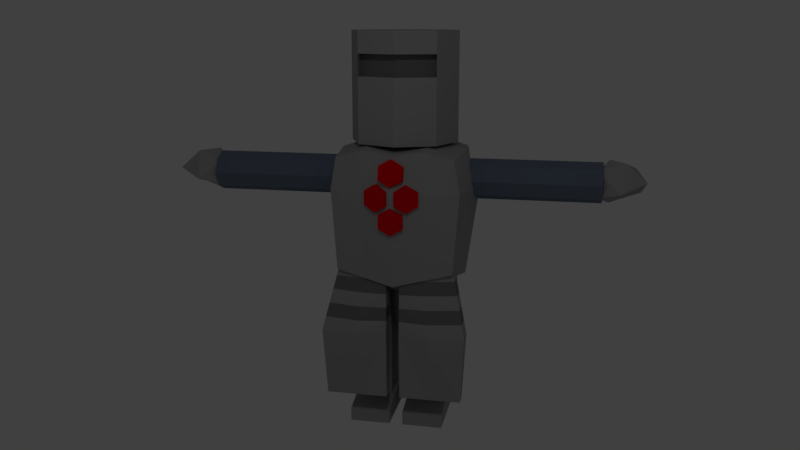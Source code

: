 # Source: knight.blend  (saved by Blender 2.79.0; exported with 4.5.12 LTS)
import bpy
from mathutils import Matrix  # noqa: F401  (used for matrix-valued properties, if any)

bpy.ops.wm.read_factory_settings(use_empty=True)
scene = bpy.context.scene
scene.name = 'Scene'

# ---- collections
col_collection_1 = bpy.data.collections.new('Collection 1'); scene.collection.children.link(col_collection_1)

# ---- materials (node trees are filled in below, after node groups)
mat_metal = bpy.data.materials.new('Metal')
mat_metal.alpha_threshold = 0.0
mat_metal.use_transparent_shadow = False
mat_metal.diffuse_color = (0.3758, 0.3758, 0.3758, 1.0)
mat_metal.roughness = 0.5
mat_metal.line_color = (0.0, 0.0, 0.0, 1.0)
mat_sleeve = bpy.data.materials.new('Sleeve')
mat_sleeve.alpha_threshold = 0.0
mat_sleeve.use_transparent_shadow = False
mat_sleeve.diffuse_color = (0.1503, 0.1874, 0.2529, 1.0)
mat_sleeve.roughness = 0.5
mat_jewel = bpy.data.materials.new('Jewel')
mat_jewel.alpha_threshold = 0.0
mat_jewel.use_transparent_shadow = False
mat_jewel.diffuse_color = (0.8, 0.0, 0.003857, 1.0)
mat_jewel.roughness = 0.5
mat_metalstripe = bpy.data.materials.new('MetalStripe')
mat_metalstripe.alpha_threshold = 0.0
mat_metalstripe.use_transparent_shadow = False
mat_metalstripe.diffuse_color = (0.1873, 0.1873, 0.1873, 1.0)
mat_metalstripe.roughness = 0.5

# ---- material node trees

# ---- world
world_world = bpy.data.worlds.new('World'); scene.world = world_world
world_world.color = (0.05088, 0.05088, 0.05088)
world_world.use_sun_shadow = False
world_world.sun_shadow_jitter_overblur = 0.0
world_world.cycles.sampling_method = 'MANUAL'

# ---- cameras
cam_camera = bpy.data.cameras.new('Camera')
cam_camera.clip_end = 100.0
cam_camera.lens = 35.0
cam_camera.sensor_width = 32.0
cam_camera.sensor_height = 18.0
cam_camera.ortho_scale = 7.314
cam_camera.dof.focus_distance = 0.0
cam_camera.dof.aperture_fstop = 128.0

# ---- lights
light_lamp = bpy.data.lights.new('Lamp', 'POINT')
light_lamp.transmission_factor = 0.0
light_lamp.cutoff_distance = 30.0
light_lamp.energy = 100.0
light_lamp.shadow_buffer_clip_start = 1.001
light_lamp.shadow_soft_size = 0.1
light_lamp.shadow_maximum_resolution = 0.006
light_lamp.use_absolute_resolution = True

# ---- meshes
me_cube = bpy.data.meshes.new('Cube')
me_cube.from_pydata([(0.5657, 0.5657, 2.0), (-9.313e-09, 0.8, 2.0), (-9.313e-09, 0.8, 1.04), (-9.313e-09, 0.8, 2.64), (0.5657, 0.5657, 1.04), (0.5657, 0.5657, 2.64), (0.8, -3.571e-08, 1.04), (0.8, -3.571e-08, 2.64), (0.5657, -0.5657, 1.04), (0.5657, -0.5657, 2.64), (-7.925e-08, -0.8, 1.04), (-7.925e-08, -0.8, 2.64), (0.8, -3.571e-08, 2.0), (0.5657, -0.5657, 2.0), (-7.925e-08, -0.8, 2.0), (-9.313e-09, 0.8, 2.32), (-7.925e-08, -0.8, 2.32), (0.5657, -0.5657, 2.32), (0.8, -3.571e-08, 2.32), (0.5657, 0.5657, 2.32), (0.8507, -0.78, -0.78), (0.8507, -0.78, 0.8789), (0.8507, 0.78, -0.78), (0.8507, 0.78, 0.8789), (7.519e-09, 0.9553, -0.9553), (7.519e-09, 0.9553, 0.9315), (0.9383, 0.7642, 0.4), (0.9383, -4.726e-09, -0.9553), (0.9383, -4.726e-09, 0.9315), (0.9383, -0.7642, 0.4), (7.519e-09, -0.9553, -0.9553), (7.519e-09, -0.9553, 0.9315), (7.519e-09, -4.726e-09, 1.05), (7.519e-09, -4.726e-09, -1.351), (7.519e-09, -1.081, 0.4), (1.136, -3.899e-09, 0.4), (7.519e-09, 1.081, 0.4), (1.9, 0.3, 0.5), (2.4, 0.3, 0.5), (2.9, 0.3, 0.5), (0.9, 0.3, 0.5), (2.9, 0.2121, 0.7121), (0.9, 0.2121, 0.7121), (2.9, -1.878e-07, 0.8), (0.9, 8.094e-08, 0.8), (2.9, -0.2121, 0.7121), (0.9, -0.2121, 0.7121), (2.9, -0.3, 0.5), (0.9, -0.3, 0.5), (2.9, -0.2121, 0.2879), (0.9, -0.2121, 0.2879), (2.9, -9.047e-08, 0.2), (0.9, 1.782e-07, 0.2), (2.9, 0.2121, 0.2879), (0.9, 0.2121, 0.2879), (1.4, 0.3, 0.5), (1.4, 0.2121, 0.7121), (1.9, 0.2121, 0.7121), (2.4, 0.2121, 0.7121), (1.4, 1.376e-08, 0.8), (1.9, -5.342e-08, 0.8), (2.4, -1.206e-07, 0.8), (1.4, -0.2121, 0.7121), (1.9, -0.2121, 0.7121), (2.4, -0.2121, 0.7121), (1.4, -0.3, 0.5), (1.9, -0.3, 0.5), (2.4, -0.3, 0.5), (1.4, -0.2121, 0.2879), (1.9, -0.2121, 0.2879), (2.4, -0.2121, 0.2879), (1.4, 1.111e-07, 0.2), (1.9, 4.389e-08, 0.2), (2.4, -2.329e-08, 0.2), (1.4, 0.2121, 0.2879), (1.9, 0.2121, 0.2879), (2.4, 0.2121, 0.2879), (3.147, 0.3735, 0.3989), (3.45, 0.167, 0.3468), (2.995, 0.167, 0.181), (2.764, 0.167, 0.4988), (2.995, 0.167, 0.8165), (3.369, 0.167, 0.6951), (3.118, -0.167, 0.4196), (2.828, -0.167, 0.3024), (2.828, -0.167, 0.6951), (3.202, -0.167, 0.8165), (3.514, -0.167, 0.5431), (3.147, -0.3735, 0.3989), (0.4253, 0.8677, 0.9932), (0.4253, -0.8677, -0.8677), (0.4253, 0.8677, -0.8677), (0.4253, -0.8677, 0.9932), (0.4692, -4.726e-09, 1.079), (0.4692, -4.726e-09, -1.153), (0.4692, -0.9225, 0.4), (0.4692, 0.9225, 0.4), (0.5645, -0.4113, 2.0), (-0.001233, -0.6456, 2.0), (0.5645, -0.4113, 2.32), (-0.001233, -0.6456, 2.32), (0.1493, -0.2674, -3.0), (0.1639, -0.42, -1.003), (0.1493, 0.2674, -3.0), (0.1639, 0.42, -1.003), (0.6613, -0.2674, -3.0), (0.7736, -0.42, -0.8087), (0.6613, 0.2674, -3.0), (0.7736, 0.42, -0.8087), (0.1273, -0.3378, -2.0), (0.1273, 0.3178, -2.0), (0.7357, 0.3178, -2.0), (0.7357, -0.3378, -2.0), (0.4053, 0.3209, -3.0), (0.4688, 0.504, -0.906), (0.4053, -0.3209, -3.0), (0.4688, -0.504, -0.906), (0.4315, -0.4034, -2.0), (0.4315, 0.3834, -2.0), (0.1, -0.1, -3.222), (0.7, -0.1, -3.222), (0.1, -0.1, -2.872), (0.7, -0.1, -2.872), (0.7, 0.47, -2.922), (0.7, 0.47, -3.222), (0.7, -0.67, -3.022), (0.7, -0.67, -3.222), (0.1, 0.47, -2.922), (0.1, 0.47, -3.222), (0.1, -0.67, -3.022), (0.1, -0.67, -3.222), (0.739, -0.1, -3.047), (0.06097, -0.1, -3.047), (0.7, -0.67, -3.122), (0.7, 0.47, -3.072), (0.1, 0.47, -3.072), (0.1, -0.67, -3.122), (0.09643, -0.872, -2.692), (0.09643, -0.872, -0.6922), (0.09643, -0.672, -2.692), (0.09643, -0.672, -0.6922), (1.001, -0.872, -2.692), (0.8323, -0.672, -0.6922), (1.001, -0.672, -2.692), (0.8323, -0.472, -0.6922), (0.09643, -0.9231, -1.692), (0.09643, -0.672, -1.692), (1.057, -0.672, -1.692), (1.057, -0.9231, -1.692), (0.524, -0.672, -2.692), (0.4397, -0.572, -0.6922), (0.524, -0.872, -2.692), (0.4397, -0.772, -0.6922), (0.5521, -1.025, -1.692), (0.5521, -0.672, -1.692), (0.2283, -1.047, 0.1458), (0.1941, -0.953, 0.1458), (0.3911, -0.9877, 0.2458), (0.3569, -0.8938, 0.2458), (0.3911, -0.9877, 0.4458), (0.3569, -0.8938, 0.4458), (0.2283, -1.047, 0.5458), (0.1941, -0.953, 0.5458), (0.06559, -1.106, 0.4458), (0.03138, -1.012, 0.4458), (0.06559, -1.106, 0.2458), (0.03138, -1.012, 0.2458), (0.0, -1.1, 0.5198), (0.0, -1.003, 0.4939), (0.1732, -1.074, 0.6163), (0.1732, -0.9776, 0.5905), (0.1732, -1.022, 0.8095), (0.1732, -0.9258, 0.7837), (-2.98e-08, -0.9965, 0.9061), (-2.98e-08, -0.8999, 0.8802), (0.0, -1.07, -0.18), (0.0, -0.97, -0.18), (0.1732, -1.07, -0.08), (0.1732, -0.97, -0.08), (0.1732, -1.07, 0.12), (0.1732, -0.97, 0.12), (-2.98e-08, -1.07, 0.22), (-2.98e-08, -0.97, 0.22), (0.09643, -0.9129, -1.492), (0.09643, -0.9026, -1.292), (0.09643, -0.8924, -1.092), (0.09643, -0.8822, -0.8922), (0.09643, -0.672, -0.8922), (0.09643, -0.672, -1.092), (0.09643, -0.672, -1.292), (0.09643, -0.672, -1.492), (0.8773, -0.512, -0.8922), (0.9223, -0.552, -1.092), (0.9673, -0.592, -1.292), (1.012, -0.632, -1.492), (0.8773, -0.7222, -0.8922), (0.9223, -0.7724, -1.092), (0.9673, -0.8226, -1.292), (1.012, -0.8729, -1.492), (0.4622, -0.8226, -0.8922), (0.4846, -0.8733, -1.092), (0.5071, -0.924, -1.292), (0.5296, -0.9747, -1.492), (0.4622, -0.592, -0.8922), (0.4846, -0.612, -1.092), (0.5071, -0.632, -1.292), (0.5296, -0.652, -1.492), (0.5645, -0.3313, 2.0), (-0.001233, -0.5656, 2.0), (0.5645, -0.3313, 2.32), (-0.001233, -0.5656, 2.32)], [], [(12, 18, 17, 13), (4, 0, 12, 6), (15, 3, 5, 19), (0, 19, 18, 12), (6, 12, 13, 8), (19, 5, 7, 18), (8, 13, 14, 10), (18, 7, 9, 17), (17, 9, 11, 16), (2, 1, 0, 4), (1, 15, 19, 0), (96, 89, 23, 26), (35, 28, 21, 29), (94, 27, 20, 90), (93, 32, 31, 92), (89, 25, 32, 93), (91, 22, 27, 94), (90, 95, 34, 30), (95, 92, 31, 34), (27, 35, 29, 20), (22, 26, 35, 27), (26, 23, 28, 35), (91, 96, 26, 22), (64, 63, 66, 67), (49, 70, 73, 51), (55, 40, 42, 56), (63, 62, 65, 66), (72, 71, 74, 75), (56, 42, 44, 59), (66, 65, 68, 69), (73, 72, 75, 76), (59, 44, 46, 62), (67, 66, 69, 70), (51, 73, 76, 53), (62, 46, 48, 65), (47, 67, 70, 49), (75, 74, 55, 37), (65, 48, 50, 68), (69, 68, 71, 72), (76, 75, 37, 38), (68, 50, 52, 71), (42, 40, 54, 52, 50, 48, 46, 44), (53, 76, 38, 39), (71, 52, 54, 74), (45, 64, 67, 47), (70, 69, 72, 73), (74, 54, 40, 55), (39, 41, 43, 45, 47, 49, 51, 53), (43, 61, 64, 45), (61, 60, 63, 64), (60, 59, 62, 63), (41, 58, 61, 43), (58, 57, 60, 61), (57, 56, 59, 60), (39, 38, 58, 41), (38, 37, 57, 58), (37, 55, 56, 57), (77, 78, 79), (78, 77, 82), (77, 79, 80), (77, 80, 81), (77, 81, 82), (78, 82, 87), (79, 78, 83), (80, 79, 84), (81, 80, 85), (82, 81, 86), (78, 87, 83), (79, 83, 84), (80, 84, 85), (81, 85, 86), (82, 86, 87), (83, 87, 88), (84, 83, 88), (85, 84, 88), (86, 85, 88), (87, 86, 88), (24, 36, 96, 91), (29, 21, 92, 95), (20, 29, 95, 90), (24, 91, 94, 33), (23, 89, 93, 28), (28, 93, 92, 21), (33, 94, 90, 30), (36, 25, 89, 96), (5, 3, 11, 9, 7), (100, 98, 208, 210), (14, 13, 97, 98), (13, 17, 99, 97), (17, 16, 100, 99), (109, 102, 104, 110), (118, 114, 108, 111), (111, 108, 106, 112), (117, 116, 102, 109), (113, 107, 105, 115), (114, 104, 102, 116), (115, 117, 109, 101), (107, 111, 112, 105), (113, 118, 111, 107), (101, 109, 110, 103), (103, 110, 118, 113), (105, 112, 117, 115), (108, 114, 116, 106), (103, 113, 115, 101), (112, 106, 116, 117), (110, 104, 114, 118), (124, 134, 131, 120), (126, 133, 136, 130), (130, 136, 132, 119), (128, 135, 134, 124), (123, 127, 121, 122), (134, 123, 122, 131), (120, 131, 133, 126), (119, 132, 135, 128), (128, 124, 120, 119), (136, 129, 121, 132), (122, 121, 129, 125), (119, 120, 126, 130), (133, 125, 129, 136), (131, 122, 125, 133), (135, 127, 123, 134), (132, 121, 127, 135), (186, 138, 140, 187), (203, 150, 144, 191), (191, 144, 142, 195), (199, 152, 138, 186), (149, 143, 141, 151), (150, 140, 138, 152), (151, 153, 145, 137), (143, 147, 148, 141), (149, 154, 147, 143), (137, 145, 146, 139), (139, 146, 154, 149), (141, 148, 153, 151), (144, 150, 152, 142), (139, 149, 151, 137), (195, 142, 152, 199), (187, 140, 150, 203), (155, 156, 158, 157), (157, 158, 160, 159), (159, 160, 162, 161), (161, 162, 164, 163), (158, 156, 166, 164, 162, 160), (163, 164, 166, 165), (165, 166, 156, 155), (155, 157, 159, 161, 163, 165), (167, 168, 170, 169), (169, 170, 172, 171), (171, 172, 174, 173), (167, 169, 171, 173), (175, 176, 178, 177), (177, 178, 180, 179), (179, 180, 182, 181), (175, 177, 179, 181), (146, 190, 206, 154), (190, 189, 205, 206), (189, 188, 204, 205), (188, 187, 203, 204), (148, 198, 202, 153), (198, 197, 201, 202), (197, 196, 200, 201), (196, 195, 199, 200), (153, 202, 183, 145), (202, 201, 184, 183), (201, 200, 185, 184), (200, 199, 186, 185), (147, 194, 198, 148), (194, 193, 197, 198), (193, 192, 196, 197), (192, 191, 195, 196), (154, 206, 194, 147), (206, 205, 193, 194), (205, 204, 192, 193), (204, 203, 191, 192), (145, 183, 190, 146), (183, 184, 189, 190), (184, 185, 188, 189), (185, 186, 187, 188), (208, 207, 209, 210), (97, 99, 209, 207), (99, 100, 210, 209), (98, 97, 207, 208), (99, 97, 98, 100)])
me_cube.polygons.foreach_set('material_index', [0, 0, 0, 0, 0, 0, 0, 0, 0, 0, 0, 0, 0, 0, 0, 0, 0, 0, 0, 0, 0, 0, 0, 1, 1, 1, 1, 1, 1, 1, 1, 1, 1, 1, 1, 1, 1, 1, 1, 1, 1, 1, 1, 1, 1, 1, 1, 1, 1, 1, 1, 1, 1, 1, 1, 1, 1, 0, 0, 0, 0, 0, 0, 0, 0, 0, 0, 0, 0, 0, 0, 0, 0, 0, 0, 0, 0, 0, 0, 0, 0, 0, 0, 0, 0, 0, 3, 0, 0, 0, 0, 0, 0, 0, 0, 0, 0, 0, 0, 0, 0, 0, 0, 0, 0, 0, 0, 0, 0, 0, 0, 0, 0, 0, 0, 0, 0, 0, 0, 0, 0, 0, 0, 0, 0, 0, 0, 0, 0, 0, 0, 0, 0, 0, 0, 0, 0, 0, 2, 2, 2, 2, 2, 2, 2, 2, 2, 2, 2, 2, 2, 2, 2, 2, 0, 3, 0, 3, 0, 3, 0, 3, 0, 3, 0, 3, 0, 3, 0, 3, 0, 3, 0, 3, 0, 3, 0, 3, 3, 3, 3, 3, 3])
me_cube.materials.append(mat_metal)
me_cube.materials.append(mat_sleeve)
me_cube.materials.append(mat_jewel)
me_cube.materials.append(mat_metalstripe)
me_cube.use_remesh_preserve_volume = False
me_cube.use_remesh_preserve_attributes = False
me_cube.use_mirror_vertex_groups = False
me_cube.update()
arm_armature = bpy.data.armatures.new('Armature')  # bones are not reproduced

# ---- objects
ob_cube = bpy.data.objects.new('Cube', me_cube)
ob_lamp = bpy.data.objects.new('Lamp', light_lamp)
ob_camera = bpy.data.objects.new('Camera', cam_camera)
ob_armature = bpy.data.objects.new('Armature', arm_armature)

# ---- transforms, parenting, visibility, modifiers, constraints
ob_cube.location = (0.0, 0.0, 0.0)
ob_cube.lock_rotations_4d = False
ob_cube.empty_display_type = 'ARROWS'
ob_cube.lineart.crease_threshold = 0.0
_m = ob_cube.modifiers.new('Mirror', 'MIRROR')
ob_lamp.location = (1.298, -7.067, 5.904)
ob_lamp.rotation_euler = (0.6503, 0.05522, 1.866)
ob_lamp.lock_rotations_4d = False
ob_lamp.empty_display_type = 'ARROWS'
ob_lamp.color = (0.0, 0.0, 0.0, 0.0)
ob_lamp.lineart.crease_threshold = 0.0
ob_camera.location = (2.557, -12.71, 2.787)
ob_camera.rotation_euler = (1.34, -0.0, 0.2041)
ob_camera.lock_rotations_4d = False
ob_camera.empty_display_type = 'ARROWS'
ob_camera.color = (0.0, 0.0, 0.0, 0.0)
ob_camera.display_type = 'WIRE'
ob_camera.lineart.crease_threshold = 0.0
ob_armature.location = (0.0, 0.0, 0.0)
ob_armature.show_in_front = True
ob_armature.lineart.crease_threshold = 0.0

# ---- collection membership
col_collection_1.objects.link(ob_cube)
col_collection_1.objects.link(ob_lamp)
col_collection_1.objects.link(ob_camera)
col_collection_1.objects.link(ob_armature)

# ---- scene / render settings (as saved in the file)
scene.camera = ob_camera
scene.frame_start = 1; scene.frame_end = 250; scene.frame_set(1)
scene.render.engine = 'BLENDER_EEVEE_NEXT'
scene.render.resolution_percentage = 50
scene.render.dither_intensity = 0.0
scene.cycles.use_denoising = False
scene.cycles.samples = 128
scene.cycles.sampling_pattern = 'TABULATED_SOBOL'
scene.cycles.use_adaptive_sampling = False
scene.cycles.use_light_tree = False
scene.cycles.blur_glossy = 0.0
scene.cycles.sample_clamp_indirect = 0.0
scene.view_settings.view_transform = 'Standard'
bpy.context.view_layer.update()
